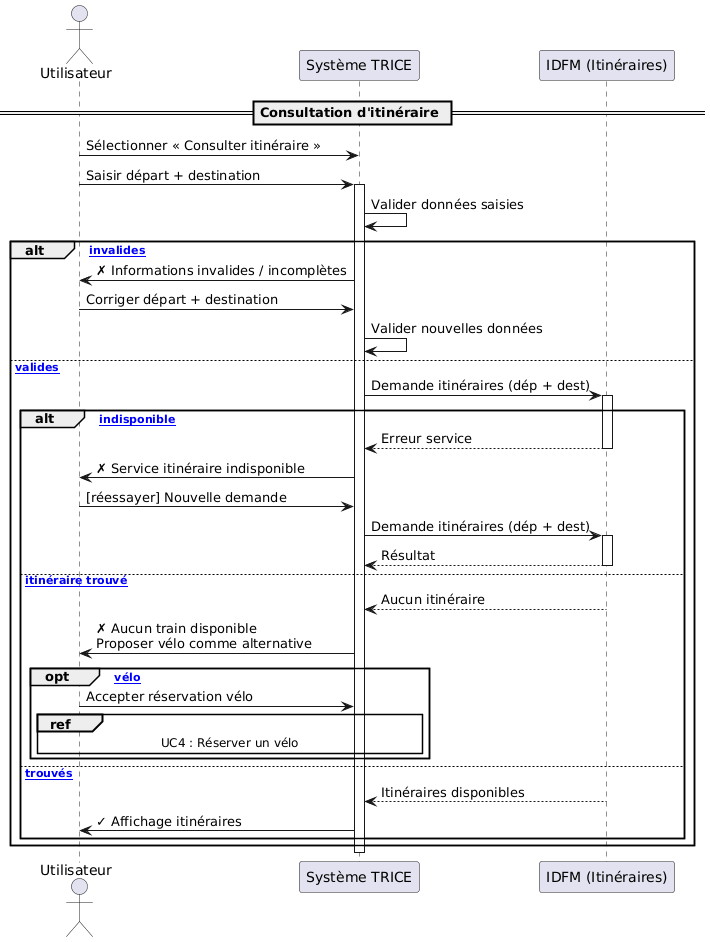

The diagram above was rendered by PlantUML. Its source (embedded in the PNG):
@startuml
actor Utilisateur
participant "Système TRICE" as TRICE
participant "IDFM (Itinéraires)" as IDFM

== Consultation d'itinéraire ==

Utilisateur -> TRICE : Sélectionner « Consulter itinéraire »
Utilisateur -> TRICE : Saisir départ + destination
activate TRICE

TRICE -> TRICE : Valider données saisies

alt [Données invalides]
    TRICE -> Utilisateur : ✗ Informations invalides / incomplètes
    Utilisateur -> TRICE : Corriger départ + destination
    TRICE -> TRICE : Valider nouvelles données
    
else [Données valides]
    TRICE -> IDFM : Demande itinéraires (dép + dest)
    activate IDFM
    
    alt [Service indisponible]
        IDFM --> TRICE : Erreur service
        deactivate IDFM
        TRICE -> Utilisateur : ✗ Service itinéraire indisponible
        Utilisateur -> TRICE : [réessayer] Nouvelle demande
        TRICE -> IDFM : Demande itinéraires (dép + dest)
        activate IDFM
        IDFM --> TRICE : Résultat
        deactivate IDFM
        
    else [Aucun itinéraire trouvé]
        IDFM --> TRICE : Aucun itinéraire
        deactivate IDFM
        TRICE -> Utilisateur : ✗ Aucun train disponible\nProposer vélo comme alternative
        
        opt [Accepter vélo]
            Utilisateur -> TRICE : Accepter réservation vélo
            
            ref over Utilisateur, TRICE
                UC4 : Réserver un vélo
            end ref
        end
        
    else [Itinéraires trouvés]
        IDFM --> TRICE : Itinéraires disponibles
        deactivate IDFM
        TRICE -> Utilisateur : ✓ Affichage itinéraires
    end
end

deactivate TRICE
@enduml